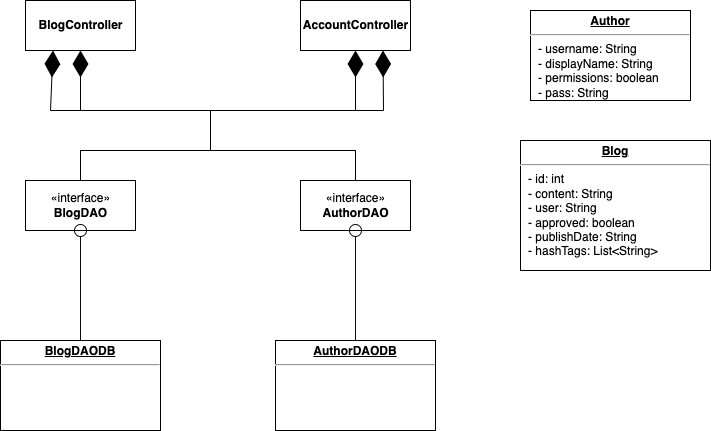

The diagram above was exported from draw.io. Its source (the exported page's mxGraphModel, read from the mxfile embedded in the PNG):
<mxGraphModel dx="860" dy="491" grid="1" gridSize="10" guides="1" tooltips="1" connect="1" arrows="1" fold="1" page="1" pageScale="1" pageWidth="1200" pageHeight="1600" math="0" shadow="0">
  <root>
    <mxCell id="0" />
    <mxCell id="1" parent="0" />
    <mxCell id="oZXCn4dtH0KjG9QQbizl-1" value="&lt;p style=&quot;margin:0px;margin-top:4px;text-align:center;text-decoration:underline;&quot;&gt;&lt;b&gt;Blog&lt;/b&gt;&lt;/p&gt;&lt;hr&gt;&lt;p style=&quot;margin:0px;margin-left:8px;&quot;&gt;- id: int&lt;/p&gt;&lt;p style=&quot;margin:0px;margin-left:8px;&quot;&gt;- content: String&lt;br&gt;- user: String&lt;/p&gt;&lt;p style=&quot;margin:0px;margin-left:8px;&quot;&gt;- approved: boolean&lt;/p&gt;&lt;p style=&quot;margin:0px;margin-left:8px;&quot;&gt;- publishDate: String&lt;/p&gt;&lt;p style=&quot;margin:0px;margin-left:8px;&quot;&gt;- hashTags: List&amp;lt;String&amp;gt;&lt;/p&gt;" style="verticalAlign=top;align=left;overflow=fill;fontSize=12;fontFamily=Helvetica;html=1;" vertex="1" parent="1">
      <mxGeometry x="540" y="210" width="190" height="130" as="geometry" />
    </mxCell>
    <mxCell id="oZXCn4dtH0KjG9QQbizl-2" value="&lt;p style=&quot;margin:0px;margin-top:4px;text-align:center;text-decoration:underline;&quot;&gt;&lt;b&gt;Author&lt;/b&gt;&lt;/p&gt;&lt;hr&gt;&lt;p style=&quot;margin:0px;margin-left:8px;&quot;&gt;- username: String&lt;/p&gt;&lt;p style=&quot;margin:0px;margin-left:8px;&quot;&gt;- displayName: String&lt;/p&gt;&lt;p style=&quot;margin:0px;margin-left:8px;&quot;&gt;- permissions: boolean&lt;/p&gt;&lt;p style=&quot;margin:0px;margin-left:8px;&quot;&gt;- pass: String&lt;/p&gt;" style="verticalAlign=top;align=left;overflow=fill;fontSize=12;fontFamily=Helvetica;html=1;" vertex="1" parent="1">
      <mxGeometry x="550" y="80" width="160" height="90" as="geometry" />
    </mxCell>
    <mxCell id="oZXCn4dtH0KjG9QQbizl-4" value="«interface»&lt;br&gt;&lt;b&gt;BlogDAO&lt;/b&gt;" style="html=1;" vertex="1" parent="1">
      <mxGeometry x="45" y="250" width="110" height="50" as="geometry" />
    </mxCell>
    <mxCell id="oZXCn4dtH0KjG9QQbizl-5" value="«interface»&lt;br&gt;&lt;b&gt;AuthorDAO&lt;/b&gt;" style="html=1;" vertex="1" parent="1">
      <mxGeometry x="320" y="250" width="110" height="50" as="geometry" />
    </mxCell>
    <mxCell id="oZXCn4dtH0KjG9QQbizl-6" value="&lt;p style=&quot;margin:0px;margin-top:4px;text-align:center;text-decoration:underline;&quot;&gt;&lt;b&gt;BlogDAODB&lt;/b&gt;&lt;/p&gt;&lt;hr&gt;&lt;p style=&quot;margin:0px;margin-left:8px;&quot;&gt;&lt;br&gt;&lt;/p&gt;" style="verticalAlign=top;align=left;overflow=fill;fontSize=12;fontFamily=Helvetica;html=1;" vertex="1" parent="1">
      <mxGeometry x="20" y="410" width="160" height="90" as="geometry" />
    </mxCell>
    <mxCell id="oZXCn4dtH0KjG9QQbizl-7" value="&lt;p style=&quot;margin:0px;margin-top:4px;text-align:center;text-decoration:underline;&quot;&gt;&lt;b&gt;AuthorDAODB&lt;/b&gt;&lt;/p&gt;&lt;hr&gt;&lt;p style=&quot;margin:0px;margin-left:8px;&quot;&gt;&lt;br&gt;&lt;/p&gt;" style="verticalAlign=top;align=left;overflow=fill;fontSize=12;fontFamily=Helvetica;html=1;" vertex="1" parent="1">
      <mxGeometry x="295" y="410" width="160" height="90" as="geometry" />
    </mxCell>
    <mxCell id="oZXCn4dtH0KjG9QQbizl-10" value="&lt;b&gt;BlogController&lt;/b&gt;" style="html=1;" vertex="1" parent="1">
      <mxGeometry x="45" y="70" width="110" height="50" as="geometry" />
    </mxCell>
    <mxCell id="oZXCn4dtH0KjG9QQbizl-11" value="&lt;b&gt;AccountController&lt;/b&gt;" style="html=1;" vertex="1" parent="1">
      <mxGeometry x="320" y="70" width="110" height="50" as="geometry" />
    </mxCell>
    <mxCell id="oZXCn4dtH0KjG9QQbizl-12" value="" style="endArrow=diamondThin;endFill=1;endSize=24;html=1;rounded=0;exitX=0.5;exitY=0;exitDx=0;exitDy=0;entryX=0.5;entryY=1;entryDx=0;entryDy=0;" edge="1" parent="1" source="oZXCn4dtH0KjG9QQbizl-4" target="oZXCn4dtH0KjG9QQbizl-10">
      <mxGeometry width="160" relative="1" as="geometry">
        <mxPoint x="-50" y="120" as="sourcePoint" />
        <mxPoint x="110" y="120" as="targetPoint" />
        <Array as="points">
          <mxPoint x="100" y="220" />
          <mxPoint x="230" y="220" />
          <mxPoint x="230" y="180" />
          <mxPoint x="100" y="180" />
        </Array>
      </mxGeometry>
    </mxCell>
    <mxCell id="oZXCn4dtH0KjG9QQbizl-13" value="" style="endArrow=diamondThin;endFill=1;endSize=24;html=1;rounded=0;exitX=0.5;exitY=0;exitDx=0;exitDy=0;entryX=0.25;entryY=1;entryDx=0;entryDy=0;" edge="1" parent="1" source="oZXCn4dtH0KjG9QQbizl-5" target="oZXCn4dtH0KjG9QQbizl-10">
      <mxGeometry width="160" relative="1" as="geometry">
        <mxPoint x="100" y="190" as="sourcePoint" />
        <mxPoint x="100" y="120" as="targetPoint" />
        <Array as="points">
          <mxPoint x="375" y="220" />
          <mxPoint x="230" y="220" />
          <mxPoint x="230" y="180" />
          <mxPoint x="70" y="180" />
        </Array>
      </mxGeometry>
    </mxCell>
    <mxCell id="oZXCn4dtH0KjG9QQbizl-14" value="" style="endArrow=diamondThin;endFill=1;endSize=24;html=1;rounded=0;entryX=0.5;entryY=1;entryDx=0;entryDy=0;exitX=0.5;exitY=0;exitDx=0;exitDy=0;" edge="1" parent="1" source="oZXCn4dtH0KjG9QQbizl-5" target="oZXCn4dtH0KjG9QQbizl-11">
      <mxGeometry width="160" relative="1" as="geometry">
        <mxPoint x="320" y="150" as="sourcePoint" />
        <mxPoint x="480" y="150" as="targetPoint" />
        <Array as="points">
          <mxPoint x="375" y="220" />
          <mxPoint x="230" y="220" />
          <mxPoint x="230" y="180" />
          <mxPoint x="375" y="180" />
        </Array>
      </mxGeometry>
    </mxCell>
    <mxCell id="oZXCn4dtH0KjG9QQbizl-24" value="" style="endArrow=diamondThin;endFill=1;endSize=24;html=1;rounded=0;entryX=0.75;entryY=1;entryDx=0;entryDy=0;exitX=0.5;exitY=0;exitDx=0;exitDy=0;" edge="1" parent="1" source="oZXCn4dtH0KjG9QQbizl-4" target="oZXCn4dtH0KjG9QQbizl-11">
      <mxGeometry width="160" relative="1" as="geometry">
        <mxPoint x="240" y="180" as="sourcePoint" />
        <mxPoint x="400" y="180" as="targetPoint" />
        <Array as="points">
          <mxPoint x="100" y="220" />
          <mxPoint x="230" y="220" />
          <mxPoint x="230" y="180" />
          <mxPoint x="403" y="180" />
        </Array>
      </mxGeometry>
    </mxCell>
    <mxCell id="oZXCn4dtH0KjG9QQbizl-26" value="" style="endArrow=oval;endFill=0;endSize=12;html=1;rounded=0;strokeColor=#0A0A0A;fillColor=#f5f5f5;exitX=0.5;exitY=0;exitDx=0;exitDy=0;entryX=0.5;entryY=1;entryDx=0;entryDy=0;" edge="1" parent="1" source="oZXCn4dtH0KjG9QQbizl-6" target="oZXCn4dtH0KjG9QQbizl-4">
      <mxGeometry width="160" relative="1" as="geometry">
        <mxPoint x="140" y="510" as="sourcePoint" />
        <mxPoint x="110" y="310" as="targetPoint" />
      </mxGeometry>
    </mxCell>
    <mxCell id="oZXCn4dtH0KjG9QQbizl-27" value="" style="endArrow=oval;endFill=0;endSize=12;html=1;rounded=0;strokeColor=#0A0A0A;fillColor=#f5f5f5;exitX=0.5;exitY=0;exitDx=0;exitDy=0;" edge="1" parent="1" source="oZXCn4dtH0KjG9QQbizl-7" target="oZXCn4dtH0KjG9QQbizl-5">
      <mxGeometry width="160" relative="1" as="geometry">
        <mxPoint x="309.9999999999999" y="410" as="sourcePoint" />
        <mxPoint x="310.0000000000001" y="300" as="targetPoint" />
      </mxGeometry>
    </mxCell>
  </root>
</mxGraphModel>